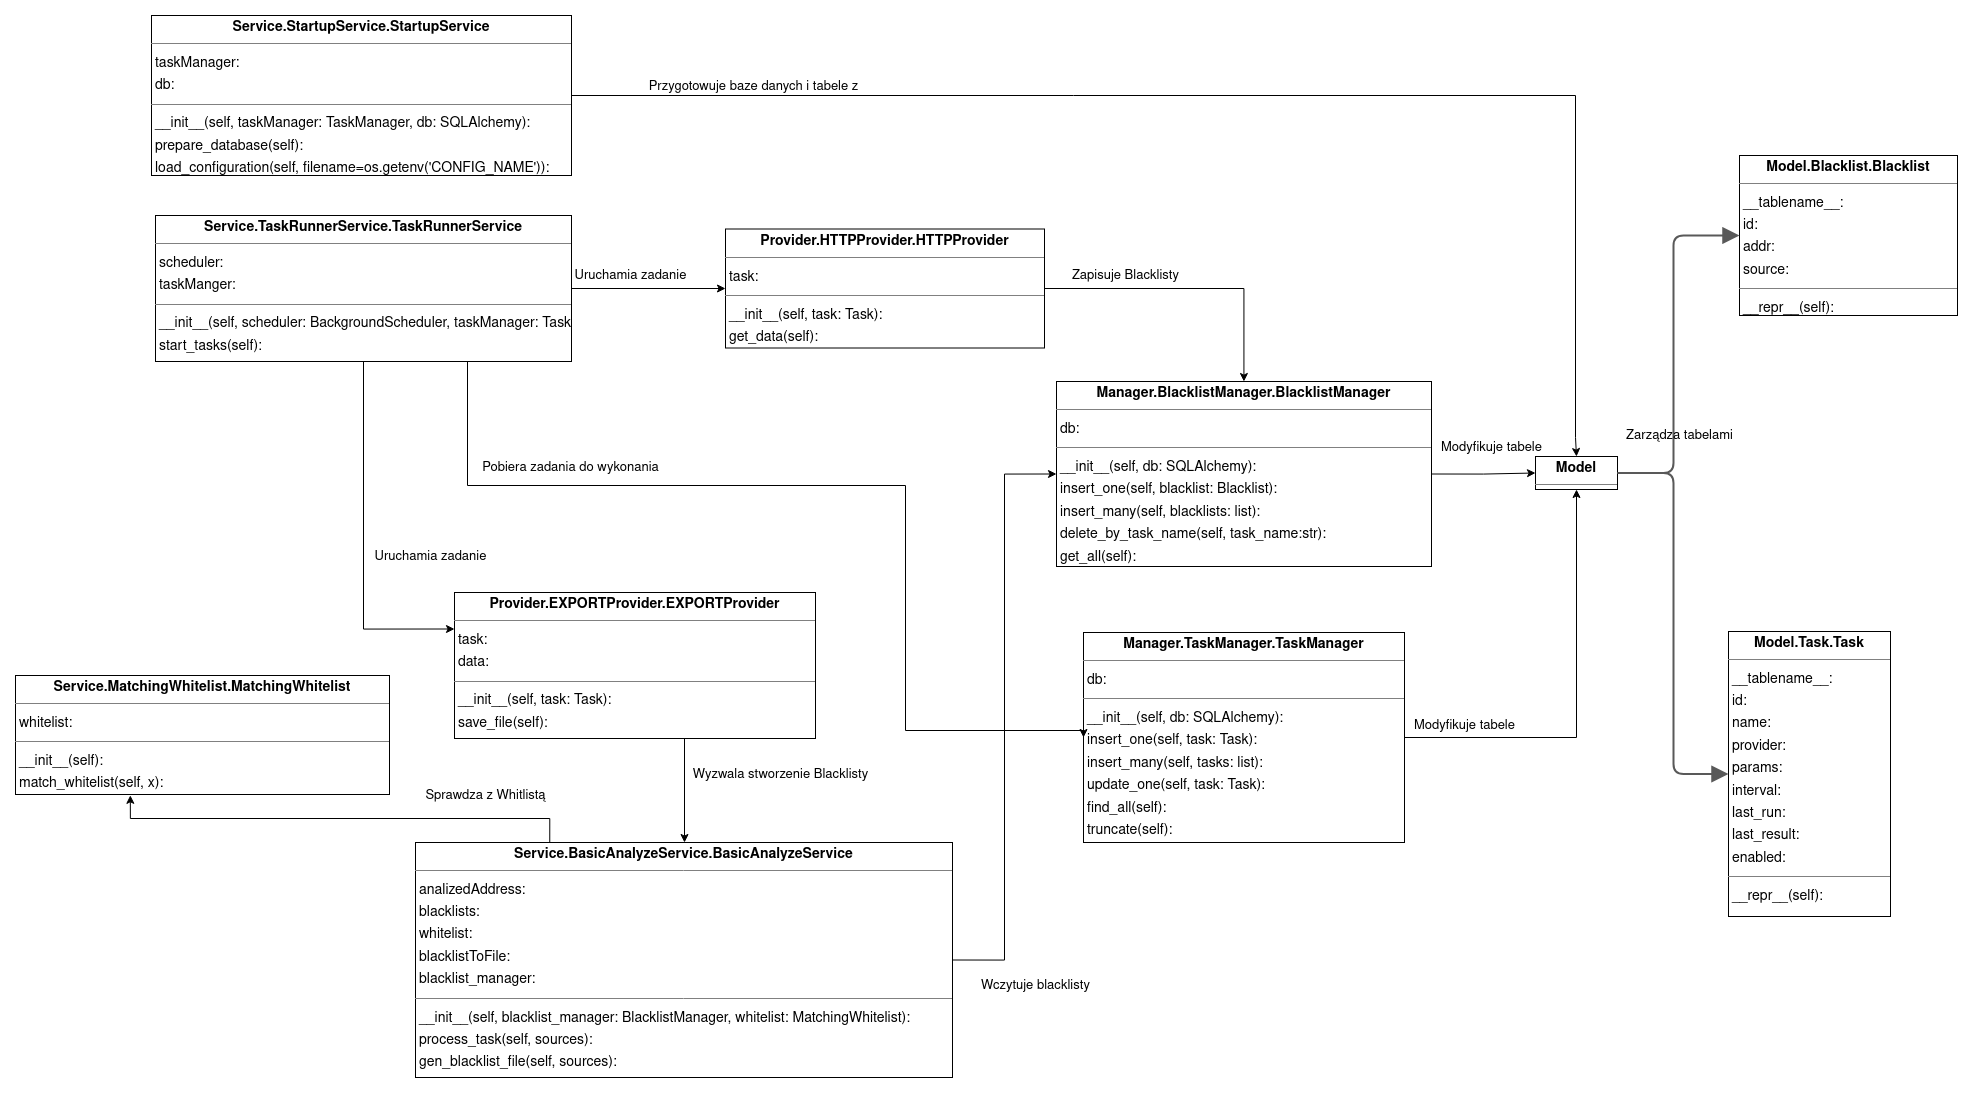

The diagram above was exported from draw.io. Its source (the exported page's mxGraphModel, read from the mxfile embedded in the PNG):
<mxGraphModel dx="2831" dy="1543" grid="1" gridSize="10" guides="1" tooltips="1" connect="1" arrows="1" fold="1" page="0" pageScale="1" pageWidth="827" pageHeight="1169" background="none" math="0" shadow="0">
  <root>
    <mxCell id="0" />
    <mxCell id="1" parent="0" />
    <mxCell id="hbYlLLN8keJc-8RT6eK9-2" style="edgeStyle=orthogonalEdgeStyle;rounded=0;orthogonalLoop=1;jettySize=auto;html=1;exitX=1;exitY=0.5;exitDx=0;exitDy=0;entryX=0;entryY=0.5;entryDx=0;entryDy=0;" edge="1" parent="1" source="node3" target="node1">
      <mxGeometry relative="1" as="geometry" />
    </mxCell>
    <mxCell id="node3" value="&lt;p style=&quot;margin:0px;margin-top:4px;text-align:center;&quot;&gt;&lt;b&gt;Manager.BlacklistManager.BlacklistManager&lt;/b&gt;&lt;/p&gt;&lt;hr size=&quot;1&quot;/&gt;&lt;p style=&quot;margin:0 0 0 4px;line-height:1.6;&quot;&gt; db: &lt;/p&gt;&lt;hr size=&quot;1&quot;/&gt;&lt;p style=&quot;margin:0 0 0 4px;line-height:1.6;&quot;&gt; __init__(self, db: SQLAlchemy): &lt;br/&gt; insert_one(self, blacklist: Blacklist): &lt;br/&gt; insert_many(self, blacklists: list): &lt;br/&gt; delete_by_task_name(self, task_name:str): &lt;br/&gt; get_all(self): &lt;/p&gt;" style="verticalAlign=top;align=left;overflow=fill;fontSize=14;fontFamily=Helvetica;html=1;rounded=0;shadow=0;comic=0;labelBackgroundColor=none;strokeWidth=1;" parent="1" vertex="1">
      <mxGeometry x="591" y="116" width="375" height="185" as="geometry" />
    </mxCell>
    <mxCell id="hbYlLLN8keJc-8RT6eK9-3" style="edgeStyle=orthogonalEdgeStyle;rounded=0;orthogonalLoop=1;jettySize=auto;html=1;exitX=1;exitY=0.5;exitDx=0;exitDy=0;entryX=0.5;entryY=1;entryDx=0;entryDy=0;" edge="1" parent="1" source="node4" target="node1">
      <mxGeometry relative="1" as="geometry" />
    </mxCell>
    <mxCell id="node4" value="&lt;p style=&quot;margin:0px;margin-top:4px;text-align:center;&quot;&gt;&lt;b&gt;Manager.TaskManager.TaskManager&lt;/b&gt;&lt;/p&gt;&lt;hr size=&quot;1&quot;/&gt;&lt;p style=&quot;margin:0 0 0 4px;line-height:1.6;&quot;&gt; db: &lt;/p&gt;&lt;hr size=&quot;1&quot;/&gt;&lt;p style=&quot;margin:0 0 0 4px;line-height:1.6;&quot;&gt; __init__(self, db: SQLAlchemy): &lt;br/&gt; insert_one(self, task: Task): &lt;br/&gt; insert_many(self, tasks: list): &lt;br/&gt; update_one(self, task: Task): &lt;br/&gt; find_all(self): &lt;br/&gt; truncate(self): &lt;/p&gt;" style="verticalAlign=top;align=left;overflow=fill;fontSize=14;fontFamily=Helvetica;html=1;rounded=0;shadow=0;comic=0;labelBackgroundColor=none;strokeWidth=1;" parent="1" vertex="1">
      <mxGeometry x="618" y="367" width="321" height="210" as="geometry" />
    </mxCell>
    <mxCell id="node1" value="&lt;p style=&quot;margin:0px;margin-top:4px;text-align:center;&quot;&gt;&lt;b&gt;Model&lt;/b&gt;&lt;/p&gt;&lt;hr size=&quot;1&quot;/&gt;" style="verticalAlign=top;align=left;overflow=fill;fontSize=14;fontFamily=Helvetica;html=1;rounded=0;shadow=0;comic=0;labelBackgroundColor=none;strokeWidth=1;" parent="1" vertex="1">
      <mxGeometry x="1070" y="191" width="82" height="33" as="geometry" />
    </mxCell>
    <mxCell id="node2" value="&lt;p style=&quot;margin:0px;margin-top:4px;text-align:center;&quot;&gt;&lt;b&gt;Model.Blacklist.Blacklist&lt;/b&gt;&lt;/p&gt;&lt;hr size=&quot;1&quot;/&gt;&lt;p style=&quot;margin:0 0 0 4px;line-height:1.6;&quot;&gt; __tablename__: &lt;br/&gt; id: &lt;br/&gt; addr: &lt;br/&gt; source: &lt;/p&gt;&lt;hr size=&quot;1&quot;/&gt;&lt;p style=&quot;margin:0 0 0 4px;line-height:1.6;&quot;&gt; __repr__(self): &lt;/p&gt;" style="verticalAlign=top;align=left;overflow=fill;fontSize=14;fontFamily=Helvetica;html=1;rounded=0;shadow=0;comic=0;labelBackgroundColor=none;strokeWidth=1;" parent="1" vertex="1">
      <mxGeometry x="1274" y="-110" width="218" height="160" as="geometry" />
    </mxCell>
    <mxCell id="node0" value="&lt;p style=&quot;margin:0px;margin-top:4px;text-align:center;&quot;&gt;&lt;b&gt;Model.Task.Task&lt;/b&gt;&lt;/p&gt;&lt;hr size=&quot;1&quot;/&gt;&lt;p style=&quot;margin:0 0 0 4px;line-height:1.6;&quot;&gt; __tablename__: &lt;br/&gt; id: &lt;br/&gt; name: &lt;br/&gt; provider: &lt;br/&gt; params: &lt;br/&gt; interval: &lt;br/&gt; last_run: &lt;br/&gt; last_result: &lt;br/&gt; enabled: &lt;/p&gt;&lt;hr size=&quot;1&quot;/&gt;&lt;p style=&quot;margin:0 0 0 4px;line-height:1.6;&quot;&gt; __repr__(self): &lt;/p&gt;" style="verticalAlign=top;align=left;overflow=fill;fontSize=14;fontFamily=Helvetica;html=1;rounded=0;shadow=0;comic=0;labelBackgroundColor=none;strokeWidth=1;" parent="1" vertex="1">
      <mxGeometry x="1263" y="366" width="162" height="285" as="geometry" />
    </mxCell>
    <mxCell id="hbYlLLN8keJc-8RT6eK9-5" style="edgeStyle=orthogonalEdgeStyle;rounded=0;orthogonalLoop=1;jettySize=auto;html=1;exitX=0.5;exitY=1;exitDx=0;exitDy=0;" edge="1" parent="1" source="node5" target="node7">
      <mxGeometry relative="1" as="geometry">
        <Array as="points">
          <mxPoint x="219" y="473" />
        </Array>
      </mxGeometry>
    </mxCell>
    <mxCell id="node5" value="&lt;p style=&quot;margin:0px;margin-top:4px;text-align:center;&quot;&gt;&lt;b&gt;Provider.EXPORTProvider.EXPORTProvider&lt;/b&gt;&lt;/p&gt;&lt;hr size=&quot;1&quot;/&gt;&lt;p style=&quot;margin:0 0 0 4px;line-height:1.6;&quot;&gt; task: &lt;br/&gt; data: &lt;/p&gt;&lt;hr size=&quot;1&quot;/&gt;&lt;p style=&quot;margin:0 0 0 4px;line-height:1.6;&quot;&gt; __init__(self, task: Task): &lt;br/&gt; save_file(self): &lt;/p&gt;" style="verticalAlign=top;align=left;overflow=fill;fontSize=14;fontFamily=Helvetica;html=1;rounded=0;shadow=0;comic=0;labelBackgroundColor=none;strokeWidth=1;" parent="1" vertex="1">
      <mxGeometry x="-11" y="327" width="361" height="146" as="geometry" />
    </mxCell>
    <mxCell id="hbYlLLN8keJc-8RT6eK9-9" style="edgeStyle=orthogonalEdgeStyle;rounded=0;orthogonalLoop=1;jettySize=auto;html=1;exitX=1;exitY=0.5;exitDx=0;exitDy=0;" edge="1" parent="1" source="node6" target="node3">
      <mxGeometry relative="1" as="geometry" />
    </mxCell>
    <mxCell id="node6" value="&lt;p style=&quot;margin:0px;margin-top:4px;text-align:center;&quot;&gt;&lt;b&gt;Provider.HTTPProvider.HTTPProvider&lt;/b&gt;&lt;/p&gt;&lt;hr size=&quot;1&quot;/&gt;&lt;p style=&quot;margin:0 0 0 4px;line-height:1.6;&quot;&gt; task: &lt;/p&gt;&lt;hr size=&quot;1&quot;/&gt;&lt;p style=&quot;margin:0 0 0 4px;line-height:1.6;&quot;&gt; __init__(self, task: Task): &lt;br/&gt; get_data(self): &lt;/p&gt;" style="verticalAlign=top;align=left;overflow=fill;fontSize=14;fontFamily=Helvetica;html=1;rounded=0;shadow=0;comic=0;labelBackgroundColor=none;strokeWidth=1;" parent="1" vertex="1">
      <mxGeometry x="260" y="-36.5" width="319" height="119" as="geometry" />
    </mxCell>
    <mxCell id="hbYlLLN8keJc-8RT6eK9-6" style="edgeStyle=orthogonalEdgeStyle;rounded=0;orthogonalLoop=1;jettySize=auto;html=1;exitX=0.25;exitY=0;exitDx=0;exitDy=0;entryX=0.307;entryY=1.007;entryDx=0;entryDy=0;entryPerimeter=0;" edge="1" parent="1" source="node7" target="node8">
      <mxGeometry relative="1" as="geometry" />
    </mxCell>
    <mxCell id="hbYlLLN8keJc-8RT6eK9-13" style="edgeStyle=orthogonalEdgeStyle;rounded=0;orthogonalLoop=1;jettySize=auto;html=1;exitX=1;exitY=0.5;exitDx=0;exitDy=0;entryX=0;entryY=0.5;entryDx=0;entryDy=0;" edge="1" parent="1" source="node7" target="node3">
      <mxGeometry relative="1" as="geometry" />
    </mxCell>
    <mxCell id="node7" value="&lt;p style=&quot;margin:0px;margin-top:4px;text-align:center;&quot;&gt;&lt;b&gt;Service.BasicAnalyzeService.BasicAnalyzeService&lt;/b&gt;&lt;/p&gt;&lt;hr size=&quot;1&quot;/&gt;&lt;p style=&quot;margin:0 0 0 4px;line-height:1.6;&quot;&gt; analizedAddress: &lt;br/&gt; blacklists: &lt;br/&gt; whitelist: &lt;br/&gt; blacklistToFile: &lt;br/&gt; blacklist_manager: &lt;/p&gt;&lt;hr size=&quot;1&quot;/&gt;&lt;p style=&quot;margin:0 0 0 4px;line-height:1.6;&quot;&gt; __init__(self, blacklist_manager: BlacklistManager, whitelist: MatchingWhitelist): &lt;br/&gt; process_task(self, sources): &lt;br/&gt; gen_blacklist_file(self, sources): &lt;/p&gt;" style="verticalAlign=top;align=left;overflow=fill;fontSize=14;fontFamily=Helvetica;html=1;rounded=0;shadow=0;comic=0;labelBackgroundColor=none;strokeWidth=1;" parent="1" vertex="1">
      <mxGeometry x="-50" y="577" width="537" height="235" as="geometry" />
    </mxCell>
    <mxCell id="node8" value="&lt;p style=&quot;margin:0px;margin-top:4px;text-align:center;&quot;&gt;&lt;b&gt;Service.MatchingWhitelist.MatchingWhitelist&lt;/b&gt;&lt;/p&gt;&lt;hr size=&quot;1&quot;/&gt;&lt;p style=&quot;margin:0 0 0 4px;line-height:1.6;&quot;&gt; whitelist: &lt;/p&gt;&lt;hr size=&quot;1&quot;/&gt;&lt;p style=&quot;margin:0 0 0 4px;line-height:1.6;&quot;&gt; __init__(self): &lt;br/&gt; match_whitelist(self, x): &lt;/p&gt;" style="verticalAlign=top;align=left;overflow=fill;fontSize=14;fontFamily=Helvetica;html=1;rounded=0;shadow=0;comic=0;labelBackgroundColor=none;strokeWidth=1;" parent="1" vertex="1">
      <mxGeometry x="-450" y="410" width="374" height="119" as="geometry" />
    </mxCell>
    <mxCell id="node9" value="&lt;p style=&quot;margin:0px;margin-top:4px;text-align:center;&quot;&gt;&lt;b&gt;Service.StartupService.StartupService&lt;/b&gt;&lt;/p&gt;&lt;hr size=&quot;1&quot;/&gt;&lt;p style=&quot;margin:0 0 0 4px;line-height:1.6;&quot;&gt; taskManager: &lt;br/&gt; db: &lt;/p&gt;&lt;hr size=&quot;1&quot;/&gt;&lt;p style=&quot;margin:0 0 0 4px;line-height:1.6;&quot;&gt; __init__(self, taskManager: TaskManager, db: SQLAlchemy): &lt;br/&gt; prepare_database(self): &lt;br/&gt; load_configuration(self, filename=os.getenv(&amp;#39;CONFIG_NAME&amp;#39;)): &lt;/p&gt;" style="verticalAlign=top;align=left;overflow=fill;fontSize=14;fontFamily=Helvetica;html=1;rounded=0;shadow=0;comic=0;labelBackgroundColor=none;strokeWidth=1;" parent="1" vertex="1">
      <mxGeometry x="-314" y="-250" width="420" height="160" as="geometry" />
    </mxCell>
    <mxCell id="hbYlLLN8keJc-8RT6eK9-7" style="edgeStyle=orthogonalEdgeStyle;rounded=0;orthogonalLoop=1;jettySize=auto;html=1;exitX=1;exitY=0.5;exitDx=0;exitDy=0;" edge="1" parent="1" source="node10" target="node6">
      <mxGeometry relative="1" as="geometry" />
    </mxCell>
    <mxCell id="hbYlLLN8keJc-8RT6eK9-8" style="edgeStyle=orthogonalEdgeStyle;rounded=0;orthogonalLoop=1;jettySize=auto;html=1;exitX=0.5;exitY=1;exitDx=0;exitDy=0;entryX=0;entryY=0.25;entryDx=0;entryDy=0;" edge="1" parent="1" source="node10" target="node5">
      <mxGeometry relative="1" as="geometry" />
    </mxCell>
    <mxCell id="hbYlLLN8keJc-8RT6eK9-12" style="edgeStyle=orthogonalEdgeStyle;rounded=0;orthogonalLoop=1;jettySize=auto;html=1;exitX=0.75;exitY=1;exitDx=0;exitDy=0;entryX=0;entryY=0.5;entryDx=0;entryDy=0;" edge="1" parent="1" source="node10" target="node4">
      <mxGeometry relative="1" as="geometry">
        <Array as="points">
          <mxPoint x="2" y="220" />
          <mxPoint x="440" y="220" />
          <mxPoint x="440" y="465" />
        </Array>
      </mxGeometry>
    </mxCell>
    <mxCell id="node10" value="&lt;p style=&quot;margin:0px;margin-top:4px;text-align:center;&quot;&gt;&lt;b&gt;Service.TaskRunnerService.TaskRunnerService&lt;/b&gt;&lt;/p&gt;&lt;hr size=&quot;1&quot;/&gt;&lt;p style=&quot;margin:0 0 0 4px;line-height:1.6;&quot;&gt; scheduler: &lt;br/&gt; taskManger: &lt;/p&gt;&lt;hr size=&quot;1&quot;/&gt;&lt;p style=&quot;margin:0 0 0 4px;line-height:1.6;&quot;&gt; __init__(self, scheduler: BackgroundScheduler, taskManager: TaskManager): &lt;br/&gt; start_tasks(self): &lt;/p&gt;" style="verticalAlign=top;align=left;overflow=fill;fontSize=14;fontFamily=Helvetica;html=1;rounded=0;shadow=0;comic=0;labelBackgroundColor=none;strokeWidth=1;" parent="1" vertex="1">
      <mxGeometry x="-310" y="-50" width="416" height="146" as="geometry" />
    </mxCell>
    <mxCell id="edge1" value="" style="html=1;rounded=1;edgeStyle=orthogonalEdgeStyle;dashed=0;startArrow=block;startSize=12;endArrow=none;strokeColor=#595959;exitX=0.000;exitY=0.500;exitDx=0;exitDy=0;entryX=1.000;entryY=0.500;entryDx=0;entryDy=0;strokeWidth=2;" parent="1" source="node2" target="node1" edge="1">
      <mxGeometry width="50" height="50" relative="1" as="geometry">
        <Array as="points">
          <mxPoint x="1208" y="-30" />
          <mxPoint x="1208" y="208" />
        </Array>
      </mxGeometry>
    </mxCell>
    <mxCell id="edge0" value="" style="html=1;rounded=1;edgeStyle=orthogonalEdgeStyle;dashed=0;startArrow=block;startSize=12;endArrow=none;strokeColor=#595959;exitX=0.000;exitY=0.500;exitDx=0;exitDy=0;entryX=1.000;entryY=0.500;entryDx=0;entryDy=0;strokeWidth=2;" parent="1" source="node0" target="node1" edge="1">
      <mxGeometry width="50" height="50" relative="1" as="geometry">
        <Array as="points">
          <mxPoint x="1208" y="509" />
          <mxPoint x="1208" y="208" />
        </Array>
      </mxGeometry>
    </mxCell>
    <mxCell id="hbYlLLN8keJc-8RT6eK9-16" value="Uruchamia zadanie" style="text;html=1;align=center;verticalAlign=middle;resizable=0;points=[];autosize=1;strokeColor=none;fillColor=none;fontSize=13;" vertex="1" parent="1">
      <mxGeometry x="100" width="130" height="20" as="geometry" />
    </mxCell>
    <mxCell id="hbYlLLN8keJc-8RT6eK9-17" value="Uruchamia zadanie" style="text;html=1;align=center;verticalAlign=middle;resizable=0;points=[];autosize=1;strokeColor=none;fillColor=none;fontSize=13;" vertex="1" parent="1">
      <mxGeometry x="-100" y="281" width="130" height="20" as="geometry" />
    </mxCell>
    <mxCell id="hbYlLLN8keJc-8RT6eK9-18" value="Pobiera zadania do wykonania" style="text;html=1;align=center;verticalAlign=middle;resizable=0;points=[];autosize=1;strokeColor=none;fillColor=none;fontSize=13;" vertex="1" parent="1">
      <mxGeometry x="10" y="192" width="190" height="20" as="geometry" />
    </mxCell>
    <mxCell id="hbYlLLN8keJc-8RT6eK9-19" value="Modyfikuje tabele" style="text;html=1;align=center;verticalAlign=middle;resizable=0;points=[];autosize=1;strokeColor=none;fillColor=none;fontSize=13;" vertex="1" parent="1">
      <mxGeometry x="939" y="450" width="120" height="20" as="geometry" />
    </mxCell>
    <mxCell id="hbYlLLN8keJc-8RT6eK9-20" value="Modyfikuje tabele" style="text;html=1;align=center;verticalAlign=middle;resizable=0;points=[];autosize=1;strokeColor=none;fillColor=none;fontSize=13;" vertex="1" parent="1">
      <mxGeometry x="966" y="172" width="120" height="20" as="geometry" />
    </mxCell>
    <mxCell id="hbYlLLN8keJc-8RT6eK9-21" value="" style="edgeStyle=orthogonalEdgeStyle;rounded=0;orthogonalLoop=1;jettySize=auto;html=1;exitX=1;exitY=0.5;exitDx=0;exitDy=0;entryX=0.5;entryY=0;entryDx=0;entryDy=0;endArrow=classic;endFill=1;" edge="1" parent="1" source="node9" target="node1">
      <mxGeometry relative="1" as="geometry">
        <mxPoint x="105.99999999999955" y="-170" as="sourcePoint" />
        <mxPoint x="1053.9999999999995" y="192" as="targetPoint" />
        <Array as="points">
          <mxPoint x="1110" y="-170" />
          <mxPoint x="1110" y="172" />
        </Array>
      </mxGeometry>
    </mxCell>
    <mxCell id="hbYlLLN8keJc-8RT6eK9-22" value="&lt;font style=&quot;font-size: 13px;&quot;&gt;Przygotowuje baze danych i tabele z&lt;/font&gt;" style="edgeLabel;html=1;align=center;verticalAlign=middle;resizable=0;points=[];" vertex="1" connectable="0" parent="hbYlLLN8keJc-8RT6eK9-21">
      <mxGeometry x="-0.7337" y="4" relative="1" as="geometry">
        <mxPoint y="-6" as="offset" />
      </mxGeometry>
    </mxCell>
    <mxCell id="hbYlLLN8keJc-8RT6eK9-24" value="Zapisuje Blacklisty" style="text;html=1;align=center;verticalAlign=middle;resizable=0;points=[];autosize=1;strokeColor=none;fillColor=none;fontSize=13;" vertex="1" parent="1">
      <mxGeometry x="600" width="120" height="20" as="geometry" />
    </mxCell>
    <mxCell id="hbYlLLN8keJc-8RT6eK9-25" value="Wczytuje blacklisty" style="text;html=1;align=center;verticalAlign=middle;resizable=0;points=[];autosize=1;strokeColor=none;fillColor=none;fontSize=13;" vertex="1" parent="1">
      <mxGeometry x="510" y="710" width="120" height="20" as="geometry" />
    </mxCell>
    <mxCell id="hbYlLLN8keJc-8RT6eK9-26" value="Wyzwala stworzenie Blacklisty" style="text;html=1;align=center;verticalAlign=middle;resizable=0;points=[];autosize=1;strokeColor=none;fillColor=none;fontSize=13;" vertex="1" parent="1">
      <mxGeometry x="220" y="498.5" width="190" height="20" as="geometry" />
    </mxCell>
    <mxCell id="hbYlLLN8keJc-8RT6eK9-27" value="Sprawdza z Whitlistą" style="text;html=1;align=center;verticalAlign=middle;resizable=0;points=[];autosize=1;strokeColor=none;fillColor=none;fontSize=13;" vertex="1" parent="1">
      <mxGeometry x="-50" y="520" width="140" height="20" as="geometry" />
    </mxCell>
    <mxCell id="hbYlLLN8keJc-8RT6eK9-28" value="Zarządza tabelami" style="text;html=1;align=center;verticalAlign=middle;resizable=0;points=[];autosize=1;strokeColor=none;fillColor=none;fontSize=13;" vertex="1" parent="1">
      <mxGeometry x="1154" y="160" width="120" height="20" as="geometry" />
    </mxCell>
  </root>
</mxGraphModel>